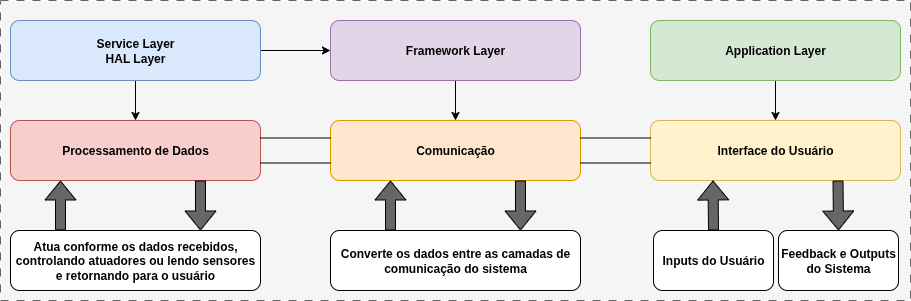

The diagram above was exported from draw.io. Its source (the exported page's mxGraphModel, read from the mxfile embedded in the PNG):
<mxGraphModel dx="2276" dy="723" grid="1" gridSize="10" guides="1" tooltips="1" connect="1" arrows="1" fold="1" page="1" pageScale="1" pageWidth="850" pageHeight="1100" math="0" shadow="0">
  <root>
    <mxCell id="0" />
    <mxCell id="1" parent="0" />
    <mxCell id="2" value="" style="rounded=0;whiteSpace=wrap;html=1;dashed=1;dashPattern=8 8;fillColor=#f5f5f5;fontColor=#333333;strokeColor=#666666;" vertex="1" parent="1">
      <mxGeometry x="-110" y="40" width="910" height="300" as="geometry" />
    </mxCell>
    <mxCell id="3" value="&lt;b&gt;Interface do Usuário&lt;/b&gt;" style="rounded=1;whiteSpace=wrap;html=1;fillColor=#fff2cc;strokeColor=#d6b656;" vertex="1" parent="1">
      <mxGeometry x="540" y="160" width="250" height="60" as="geometry" />
    </mxCell>
    <mxCell id="4" value="&lt;b&gt;Comunicação&lt;/b&gt;" style="rounded=1;whiteSpace=wrap;html=1;fillColor=#ffe6cc;strokeColor=#d79b00;" vertex="1" parent="1">
      <mxGeometry x="220" y="160" width="250" height="60" as="geometry" />
    </mxCell>
    <mxCell id="5" value="&lt;b&gt;Processamento de Dados&lt;/b&gt;" style="rounded=1;whiteSpace=wrap;html=1;fillColor=#f8cecc;strokeColor=#b85450;" vertex="1" parent="1">
      <mxGeometry x="-100" y="160" width="250" height="60" as="geometry" />
    </mxCell>
    <mxCell id="6" value="&lt;b&gt;Inputs do Usuário&lt;/b&gt;" style="rounded=1;whiteSpace=wrap;html=1;" vertex="1" parent="1">
      <mxGeometry x="543" y="270" width="120" height="60" as="geometry" />
    </mxCell>
    <mxCell id="7" value="&lt;b&gt;Feedback e Outputs do Sistema&lt;/b&gt;" style="rounded=1;whiteSpace=wrap;html=1;" vertex="1" parent="1">
      <mxGeometry x="668" y="270" width="120" height="60" as="geometry" />
    </mxCell>
    <mxCell id="8" value="" style="shape=flexArrow;endArrow=classic;html=1;rounded=0;entryX=0.25;entryY=1;entryDx=0;entryDy=0;exitX=0.5;exitY=0;exitDx=0;exitDy=0;fillColor=#666666;" edge="1" source="6" target="3" parent="1">
      <mxGeometry width="50" height="50" relative="1" as="geometry">
        <mxPoint x="400" y="400" as="sourcePoint" />
        <mxPoint x="450" y="350" as="targetPoint" />
      </mxGeometry>
    </mxCell>
    <mxCell id="9" value="" style="shape=flexArrow;endArrow=classic;html=1;rounded=0;entryX=0.5;entryY=0;entryDx=0;entryDy=0;exitX=0.75;exitY=1;exitDx=0;exitDy=0;fillColor=#666666;" edge="1" source="3" target="7" parent="1">
      <mxGeometry width="50" height="50" relative="1" as="geometry">
        <mxPoint x="680" y="290" as="sourcePoint" />
        <mxPoint x="730" y="240" as="targetPoint" />
      </mxGeometry>
    </mxCell>
    <mxCell id="10" value="" style="verticalLabelPosition=bottom;shadow=0;dashed=0;align=center;html=1;verticalAlign=top;shape=mxgraph.electrical.transmission.2_line_bus;" vertex="1" parent="1">
      <mxGeometry x="470" y="177.5" width="70" height="25" as="geometry" />
    </mxCell>
    <mxCell id="11" value="" style="verticalLabelPosition=bottom;shadow=0;dashed=0;align=center;html=1;verticalAlign=top;shape=mxgraph.electrical.transmission.2_line_bus;" vertex="1" parent="1">
      <mxGeometry x="150" y="177.5" width="70" height="25" as="geometry" />
    </mxCell>
    <mxCell id="12" value="&lt;b&gt;Converte os dados entre as camadas de comunicação do sistema&lt;/b&gt;" style="rounded=1;whiteSpace=wrap;html=1;" vertex="1" parent="1">
      <mxGeometry x="220" y="270" width="250" height="60" as="geometry" />
    </mxCell>
    <mxCell id="13" value="" style="shape=flexArrow;endArrow=classic;html=1;rounded=0;entryX=0.25;entryY=1;entryDx=0;entryDy=0;exitX=0.5;exitY=0;exitDx=0;exitDy=0;fillColor=#666666;" edge="1" parent="1">
      <mxGeometry width="50" height="50" relative="1" as="geometry">
        <mxPoint x="280" y="270" as="sourcePoint" />
        <mxPoint x="280" y="220" as="targetPoint" />
      </mxGeometry>
    </mxCell>
    <mxCell id="14" value="" style="shape=flexArrow;endArrow=classic;html=1;rounded=0;entryX=0.5;entryY=0;entryDx=0;entryDy=0;exitX=0.75;exitY=1;exitDx=0;exitDy=0;fillColor=#666666;" edge="1" parent="1">
      <mxGeometry width="50" height="50" relative="1" as="geometry">
        <mxPoint x="410" y="220" as="sourcePoint" />
        <mxPoint x="410" y="270" as="targetPoint" />
      </mxGeometry>
    </mxCell>
    <mxCell id="15" value="&lt;b&gt;Atua conforme os dados recebidos, controlando atuadores ou lendo sensores e retornando para o usuário&lt;/b&gt;" style="rounded=1;whiteSpace=wrap;html=1;" vertex="1" parent="1">
      <mxGeometry x="-100" y="270" width="250" height="60" as="geometry" />
    </mxCell>
    <mxCell id="16" value="" style="shape=flexArrow;endArrow=classic;html=1;rounded=0;entryX=0.25;entryY=1;entryDx=0;entryDy=0;exitX=0.5;exitY=0;exitDx=0;exitDy=0;fillColor=#666666;" edge="1" parent="1">
      <mxGeometry width="50" height="50" relative="1" as="geometry">
        <mxPoint x="-50" y="270" as="sourcePoint" />
        <mxPoint x="-50" y="220" as="targetPoint" />
      </mxGeometry>
    </mxCell>
    <mxCell id="17" value="" style="shape=flexArrow;endArrow=classic;html=1;rounded=0;entryX=0.5;entryY=0;entryDx=0;entryDy=0;exitX=0.75;exitY=1;exitDx=0;exitDy=0;fillColor=#666666;" edge="1" parent="1">
      <mxGeometry width="50" height="50" relative="1" as="geometry">
        <mxPoint x="90" y="220" as="sourcePoint" />
        <mxPoint x="90" y="270" as="targetPoint" />
      </mxGeometry>
    </mxCell>
    <mxCell id="18" style="edgeStyle=orthogonalEdgeStyle;rounded=0;orthogonalLoop=1;jettySize=auto;html=1;entryX=0.5;entryY=0;entryDx=0;entryDy=0;" edge="1" source="19" target="3" parent="1">
      <mxGeometry relative="1" as="geometry" />
    </mxCell>
    <mxCell id="19" value="&lt;b&gt;Application Layer&lt;/b&gt;" style="rounded=1;whiteSpace=wrap;html=1;fillColor=#d5e8d4;strokeColor=#82b366;" vertex="1" parent="1">
      <mxGeometry x="540" y="60" width="250" height="60" as="geometry" />
    </mxCell>
    <mxCell id="20" style="edgeStyle=orthogonalEdgeStyle;rounded=0;orthogonalLoop=1;jettySize=auto;html=1;entryX=0.5;entryY=0;entryDx=0;entryDy=0;" edge="1" source="21" target="4" parent="1">
      <mxGeometry relative="1" as="geometry" />
    </mxCell>
    <mxCell id="21" value="&lt;b&gt;Framework Layer&lt;/b&gt;" style="rounded=1;whiteSpace=wrap;html=1;fillColor=#e1d5e7;strokeColor=#9673a6;" vertex="1" parent="1">
      <mxGeometry x="220" y="60" width="250" height="60" as="geometry" />
    </mxCell>
    <mxCell id="22" style="edgeStyle=orthogonalEdgeStyle;rounded=0;orthogonalLoop=1;jettySize=auto;html=1;entryX=0;entryY=0.5;entryDx=0;entryDy=0;" edge="1" source="24" target="21" parent="1">
      <mxGeometry relative="1" as="geometry" />
    </mxCell>
    <mxCell id="23" style="edgeStyle=orthogonalEdgeStyle;rounded=0;orthogonalLoop=1;jettySize=auto;html=1;entryX=0.5;entryY=0;entryDx=0;entryDy=0;" edge="1" source="24" target="5" parent="1">
      <mxGeometry relative="1" as="geometry" />
    </mxCell>
    <mxCell id="24" value="&lt;b&gt;Service Layer&lt;/b&gt;&lt;div&gt;&lt;b&gt;HAL Layer&lt;/b&gt;&lt;/div&gt;" style="rounded=1;whiteSpace=wrap;html=1;fillColor=#dae8fc;strokeColor=#6c8ebf;" vertex="1" parent="1">
      <mxGeometry x="-100" y="60" width="250" height="60" as="geometry" />
    </mxCell>
  </root>
</mxGraphModel>